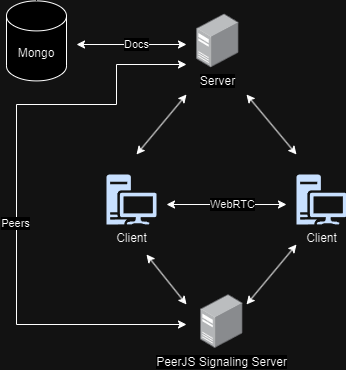

The diagram above was exported from draw.io. Its source (the exported page's mxGraphModel, read from the mxfile embedded in the PNG):
<mxGraphModel dx="1434" dy="738" grid="1" gridSize="10" guides="1" tooltips="1" connect="1" arrows="1" fold="1" page="1" pageScale="1" pageWidth="850" pageHeight="1100" math="0" shadow="0">
  <root>
    <mxCell id="0" />
    <mxCell id="1" parent="0" />
    <mxCell id="4G5VadghDUvsPtJAryMb-1" value="Client" style="sketch=0;aspect=fixed;pointerEvents=1;shadow=0;dashed=0;html=1;strokeColor=none;labelPosition=center;verticalLabelPosition=bottom;verticalAlign=top;align=center;fillColor=#00188D;shape=mxgraph.mscae.enterprise.workstation_client" parent="1" vertex="1">
      <mxGeometry x="310" y="510" width="50" height="50" as="geometry" />
    </mxCell>
    <mxCell id="4G5VadghDUvsPtJAryMb-2" value="Mongo" style="shape=cylinder3;whiteSpace=wrap;html=1;boundedLbl=1;backgroundOutline=1;size=15;" parent="1" vertex="1">
      <mxGeometry x="210" y="336.4" width="60" height="80" as="geometry" />
    </mxCell>
    <mxCell id="4G5VadghDUvsPtJAryMb-4" value="Server" style="image;points=[];aspect=fixed;html=1;align=center;shadow=0;dashed=0;image=img/lib/allied_telesis/computer_and_terminals/Server_Desktop.svg;" parent="1" vertex="1">
      <mxGeometry x="400" y="349.4" width="42.599999999999994" height="54" as="geometry" />
    </mxCell>
    <mxCell id="4G5VadghDUvsPtJAryMb-8" value="Client" style="sketch=0;aspect=fixed;pointerEvents=1;shadow=0;dashed=0;html=1;strokeColor=none;labelPosition=center;verticalLabelPosition=bottom;verticalAlign=top;align=center;fillColor=#00188D;shape=mxgraph.mscae.enterprise.workstation_client" parent="1" vertex="1">
      <mxGeometry x="500" y="510" width="50" height="50" as="geometry" />
    </mxCell>
    <mxCell id="4G5VadghDUvsPtJAryMb-9" value="PeerJS Signaling Server" style="image;points=[];aspect=fixed;html=1;align=center;shadow=0;dashed=0;image=img/lib/allied_telesis/computer_and_terminals/Server_Desktop.svg;" parent="1" vertex="1">
      <mxGeometry x="404" y="630" width="42.599999999999994" height="54" as="geometry" />
    </mxCell>
    <mxCell id="4G5VadghDUvsPtJAryMb-10" value="" style="endArrow=classic;startArrow=classic;html=1;rounded=0;" parent="1" edge="1">
      <mxGeometry width="50" height="50" relative="1" as="geometry">
        <mxPoint x="370" y="540" as="sourcePoint" />
        <mxPoint x="490" y="540" as="targetPoint" />
      </mxGeometry>
    </mxCell>
    <mxCell id="4G5VadghDUvsPtJAryMb-11" value="WebRTC" style="edgeLabel;html=1;align=center;verticalAlign=middle;resizable=0;points=[];" parent="4G5VadghDUvsPtJAryMb-10" vertex="1" connectable="0">
      <mxGeometry x="0.0874" y="1" relative="1" as="geometry">
        <mxPoint as="offset" />
      </mxGeometry>
    </mxCell>
    <mxCell id="4G5VadghDUvsPtJAryMb-12" value="" style="endArrow=classic;startArrow=classic;html=1;rounded=0;" parent="1" edge="1">
      <mxGeometry width="50" height="50" relative="1" as="geometry">
        <mxPoint x="390" y="640" as="sourcePoint" />
        <mxPoint x="350" y="590" as="targetPoint" />
      </mxGeometry>
    </mxCell>
    <mxCell id="4G5VadghDUvsPtJAryMb-13" value="" style="endArrow=classic;startArrow=classic;html=1;rounded=0;" parent="1" edge="1">
      <mxGeometry width="50" height="50" relative="1" as="geometry">
        <mxPoint x="450" y="640" as="sourcePoint" />
        <mxPoint x="500" y="580" as="targetPoint" />
      </mxGeometry>
    </mxCell>
    <mxCell id="4G5VadghDUvsPtJAryMb-16" value="" style="endArrow=classic;startArrow=classic;html=1;rounded=0;" parent="1" edge="1">
      <mxGeometry width="50" height="50" relative="1" as="geometry">
        <mxPoint x="390" y="660" as="sourcePoint" />
        <mxPoint x="390" y="400" as="targetPoint" />
        <Array as="points">
          <mxPoint x="220" y="660" />
          <mxPoint x="220" y="560" />
          <mxPoint x="220" y="440" />
          <mxPoint x="320" y="440" />
          <mxPoint x="320" y="400" />
        </Array>
      </mxGeometry>
    </mxCell>
    <mxCell id="4G5VadghDUvsPtJAryMb-17" value="Peers" style="edgeLabel;html=1;align=center;verticalAlign=middle;resizable=0;points=[];" parent="4G5VadghDUvsPtJAryMb-16" vertex="1" connectable="0">
      <mxGeometry x="-0.0934" y="2" relative="1" as="geometry">
        <mxPoint as="offset" />
      </mxGeometry>
    </mxCell>
    <mxCell id="4G5VadghDUvsPtJAryMb-19" value="" style="endArrow=classic;startArrow=classic;html=1;rounded=0;" parent="1" edge="1">
      <mxGeometry width="50" height="50" relative="1" as="geometry">
        <mxPoint x="280" y="380" as="sourcePoint" />
        <mxPoint x="390" y="380" as="targetPoint" />
      </mxGeometry>
    </mxCell>
    <mxCell id="4G5VadghDUvsPtJAryMb-23" value="Docs" style="edgeLabel;html=1;align=center;verticalAlign=middle;resizable=0;points=[];" parent="4G5VadghDUvsPtJAryMb-19" vertex="1" connectable="0">
      <mxGeometry x="0.0796" y="1" relative="1" as="geometry">
        <mxPoint as="offset" />
      </mxGeometry>
    </mxCell>
    <mxCell id="4G5VadghDUvsPtJAryMb-29" value="" style="endArrow=classic;startArrow=classic;html=1;rounded=0;" parent="1" edge="1">
      <mxGeometry width="50" height="50" relative="1" as="geometry">
        <mxPoint x="500" y="490" as="sourcePoint" />
        <mxPoint x="450" y="430" as="targetPoint" />
      </mxGeometry>
    </mxCell>
    <mxCell id="4G5VadghDUvsPtJAryMb-30" value="" style="endArrow=classic;startArrow=classic;html=1;rounded=0;" parent="1" edge="1">
      <mxGeometry width="50" height="50" relative="1" as="geometry">
        <mxPoint x="340" y="490" as="sourcePoint" />
        <mxPoint x="390" y="430" as="targetPoint" />
      </mxGeometry>
    </mxCell>
  </root>
</mxGraphModel>